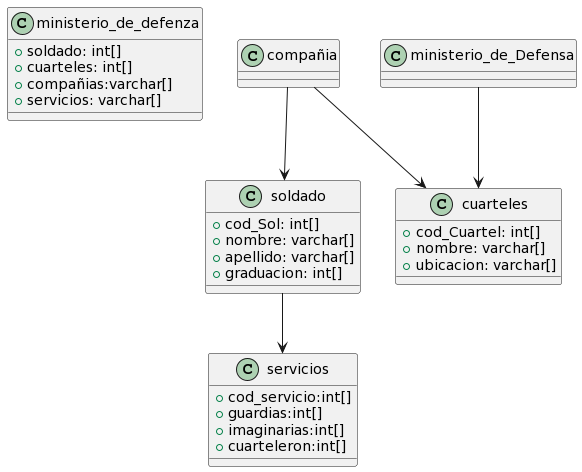

The diagram above was rendered by PlantUML. Its source (embedded in the PNG):
@startuml
class ministerio_de_defenza{
+soldado: int[]
+cuarteles: int[]
+compañias:varchar[]
+servicios: varchar[]
}

class soldado{
+cod_Sol: int[]
+nombre: varchar[]
+apellido: varchar[]
+graduacion: int[]
}

class cuarteles{
+cod_Cuartel: int[]
+nombre: varchar[]
+ubicacion: varchar[]
}

class servicios{
+cod_servicio:int[]
+guardias:int[]
+imaginarias:int[]
+cuarteleron:int[]
}

ministerio_de_Defensa -->cuarteles 
compañia -->cuarteles
compañia -->soldado
soldado -->servicios
@enduml